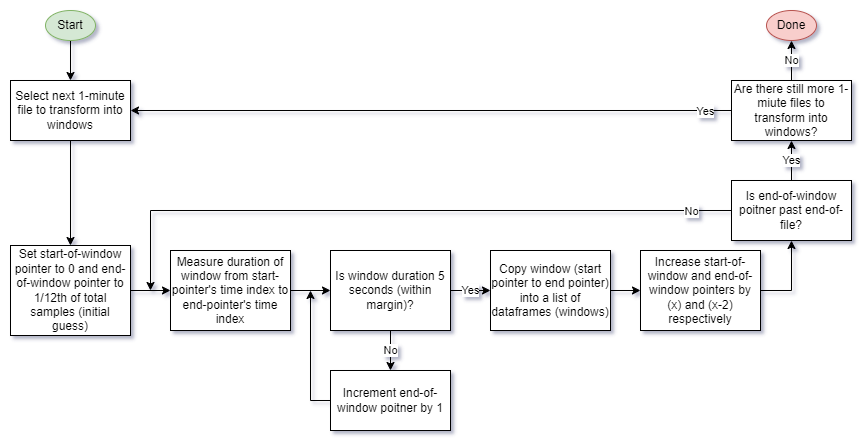

The diagram above was exported from draw.io. Its source (the exported page's mxGraphModel, read from the mxfile embedded in the PNG):
<mxGraphModel dx="1422" dy="705" grid="1" gridSize="10" guides="1" tooltips="1" connect="1" arrows="1" fold="1" page="1" pageScale="1" pageWidth="1400" pageHeight="850" math="0" shadow="0">
  <root>
    <mxCell id="0" />
    <mxCell id="1" parent="0" />
    <mxCell id="29TFt0G7r6MNwK6gc_hJ-1" value="Measure duration of window from start- pointer's time index to end-pointer's time index" style="rounded=0;whiteSpace=wrap;html=1;" vertex="1" parent="1">
      <mxGeometry x="410" y="310" width="120" height="80" as="geometry" />
    </mxCell>
    <mxCell id="29TFt0G7r6MNwK6gc_hJ-9" value="Yes" style="edgeStyle=orthogonalEdgeStyle;rounded=0;orthogonalLoop=1;jettySize=auto;html=1;entryX=0;entryY=0.5;entryDx=0;entryDy=0;" edge="1" parent="1" source="29TFt0G7r6MNwK6gc_hJ-2" target="29TFt0G7r6MNwK6gc_hJ-3">
      <mxGeometry relative="1" as="geometry" />
    </mxCell>
    <mxCell id="29TFt0G7r6MNwK6gc_hJ-13" value="No" style="edgeStyle=orthogonalEdgeStyle;rounded=0;orthogonalLoop=1;jettySize=auto;html=1;exitX=0.5;exitY=1;exitDx=0;exitDy=0;entryX=0.5;entryY=0;entryDx=0;entryDy=0;" edge="1" parent="1" source="29TFt0G7r6MNwK6gc_hJ-2" target="29TFt0G7r6MNwK6gc_hJ-12">
      <mxGeometry relative="1" as="geometry" />
    </mxCell>
    <mxCell id="29TFt0G7r6MNwK6gc_hJ-2" value="Is window duration 5 seconds (within margin)?" style="rounded=0;whiteSpace=wrap;html=1;" vertex="1" parent="1">
      <mxGeometry x="570" y="310" width="120" height="80" as="geometry" />
    </mxCell>
    <mxCell id="29TFt0G7r6MNwK6gc_hJ-10" style="edgeStyle=orthogonalEdgeStyle;rounded=0;orthogonalLoop=1;jettySize=auto;html=1;entryX=0;entryY=0.5;entryDx=0;entryDy=0;" edge="1" parent="1" source="29TFt0G7r6MNwK6gc_hJ-3" target="29TFt0G7r6MNwK6gc_hJ-4">
      <mxGeometry relative="1" as="geometry" />
    </mxCell>
    <mxCell id="29TFt0G7r6MNwK6gc_hJ-3" value="Copy window (start pointer to end pointer) into a list of dataframes (windows)" style="rounded=0;whiteSpace=wrap;html=1;" vertex="1" parent="1">
      <mxGeometry x="730" y="310" width="120" height="80" as="geometry" />
    </mxCell>
    <mxCell id="29TFt0G7r6MNwK6gc_hJ-44" style="edgeStyle=orthogonalEdgeStyle;rounded=0;orthogonalLoop=1;jettySize=auto;html=1;entryX=0.5;entryY=1;entryDx=0;entryDy=0;" edge="1" parent="1" source="29TFt0G7r6MNwK6gc_hJ-4" target="29TFt0G7r6MNwK6gc_hJ-16">
      <mxGeometry relative="1" as="geometry">
        <Array as="points">
          <mxPoint x="1031" y="350" />
        </Array>
      </mxGeometry>
    </mxCell>
    <mxCell id="29TFt0G7r6MNwK6gc_hJ-4" value="Increase start-of-window and end-of-window pointers by (x) and (x-2) respectively" style="rounded=0;whiteSpace=wrap;html=1;" vertex="1" parent="1">
      <mxGeometry x="880" y="310" width="120" height="80" as="geometry" />
    </mxCell>
    <mxCell id="29TFt0G7r6MNwK6gc_hJ-22" style="edgeStyle=orthogonalEdgeStyle;rounded=0;orthogonalLoop=1;jettySize=auto;html=1;entryX=0;entryY=0.5;entryDx=0;entryDy=0;" edge="1" parent="1" source="29TFt0G7r6MNwK6gc_hJ-5" target="29TFt0G7r6MNwK6gc_hJ-1">
      <mxGeometry relative="1" as="geometry" />
    </mxCell>
    <mxCell id="29TFt0G7r6MNwK6gc_hJ-5" value="Set start-of-window pointer to 0 and end-of-window pointer to 1/12th of total samples (initial guess)" style="rounded=0;whiteSpace=wrap;html=1;" vertex="1" parent="1">
      <mxGeometry x="250" y="305" width="120" height="90" as="geometry" />
    </mxCell>
    <mxCell id="29TFt0G7r6MNwK6gc_hJ-6" value="" style="curved=1;endArrow=classic;html=1;rounded=0;entryX=0;entryY=0.5;entryDx=0;entryDy=0;" edge="1" parent="1" target="29TFt0G7r6MNwK6gc_hJ-2">
      <mxGeometry width="50" height="50" relative="1" as="geometry">
        <mxPoint x="530" y="350" as="sourcePoint" />
        <mxPoint x="570" y="300" as="targetPoint" />
        <Array as="points">
          <mxPoint x="570" y="350" />
          <mxPoint x="540" y="350" />
        </Array>
      </mxGeometry>
    </mxCell>
    <mxCell id="29TFt0G7r6MNwK6gc_hJ-41" style="edgeStyle=orthogonalEdgeStyle;rounded=0;orthogonalLoop=1;jettySize=auto;html=1;" edge="1" parent="1" source="29TFt0G7r6MNwK6gc_hJ-12">
      <mxGeometry relative="1" as="geometry">
        <mxPoint x="550" y="350" as="targetPoint" />
      </mxGeometry>
    </mxCell>
    <mxCell id="29TFt0G7r6MNwK6gc_hJ-12" value="Increment end-of-window poitner by 1" style="rounded=0;whiteSpace=wrap;html=1;" vertex="1" parent="1">
      <mxGeometry x="570" y="430" width="120" height="60" as="geometry" />
    </mxCell>
    <mxCell id="29TFt0G7r6MNwK6gc_hJ-37" value="Yes" style="edgeStyle=orthogonalEdgeStyle;rounded=0;orthogonalLoop=1;jettySize=auto;html=1;entryX=0.5;entryY=1;entryDx=0;entryDy=0;" edge="1" parent="1" source="29TFt0G7r6MNwK6gc_hJ-16" target="29TFt0G7r6MNwK6gc_hJ-29">
      <mxGeometry relative="1" as="geometry" />
    </mxCell>
    <mxCell id="29TFt0G7r6MNwK6gc_hJ-42" style="edgeStyle=orthogonalEdgeStyle;rounded=0;orthogonalLoop=1;jettySize=auto;html=1;" edge="1" parent="1" source="29TFt0G7r6MNwK6gc_hJ-16">
      <mxGeometry relative="1" as="geometry">
        <mxPoint x="390" y="350" as="targetPoint" />
      </mxGeometry>
    </mxCell>
    <mxCell id="29TFt0G7r6MNwK6gc_hJ-45" value="No" style="edgeLabel;html=1;align=center;verticalAlign=middle;resizable=0;points=[];" vertex="1" connectable="0" parent="29TFt0G7r6MNwK6gc_hJ-42">
      <mxGeometry x="-0.6732" relative="1" as="geometry">
        <mxPoint x="67" as="offset" />
      </mxGeometry>
    </mxCell>
    <mxCell id="29TFt0G7r6MNwK6gc_hJ-16" value="Is end-of-window poitner past end-of-file?" style="rounded=0;whiteSpace=wrap;html=1;" vertex="1" parent="1">
      <mxGeometry x="971" y="240" width="120" height="60" as="geometry" />
    </mxCell>
    <mxCell id="29TFt0G7r6MNwK6gc_hJ-26" style="edgeStyle=orthogonalEdgeStyle;rounded=0;orthogonalLoop=1;jettySize=auto;html=1;entryX=0.5;entryY=0;entryDx=0;entryDy=0;exitX=0.5;exitY=1;exitDx=0;exitDy=0;" edge="1" parent="1" source="29TFt0G7r6MNwK6gc_hJ-24" target="29TFt0G7r6MNwK6gc_hJ-5">
      <mxGeometry relative="1" as="geometry">
        <mxPoint x="270" y="220" as="sourcePoint" />
      </mxGeometry>
    </mxCell>
    <mxCell id="29TFt0G7r6MNwK6gc_hJ-24" value="Select next 1-minute file to transform into windows" style="rounded=0;whiteSpace=wrap;html=1;" vertex="1" parent="1">
      <mxGeometry x="250" y="140" width="120" height="60" as="geometry" />
    </mxCell>
    <mxCell id="29TFt0G7r6MNwK6gc_hJ-30" value="No" style="edgeStyle=orthogonalEdgeStyle;rounded=0;orthogonalLoop=1;jettySize=auto;html=1;" edge="1" parent="1" source="29TFt0G7r6MNwK6gc_hJ-29">
      <mxGeometry relative="1" as="geometry">
        <mxPoint x="1031" y="100" as="targetPoint" />
      </mxGeometry>
    </mxCell>
    <mxCell id="29TFt0G7r6MNwK6gc_hJ-33" style="edgeStyle=orthogonalEdgeStyle;rounded=0;orthogonalLoop=1;jettySize=auto;html=1;entryX=1;entryY=0.5;entryDx=0;entryDy=0;" edge="1" parent="1" source="29TFt0G7r6MNwK6gc_hJ-29" target="29TFt0G7r6MNwK6gc_hJ-24">
      <mxGeometry relative="1" as="geometry" />
    </mxCell>
    <mxCell id="29TFt0G7r6MNwK6gc_hJ-34" value="Yes" style="edgeLabel;html=1;align=center;verticalAlign=middle;resizable=0;points=[];" vertex="1" connectable="0" parent="29TFt0G7r6MNwK6gc_hJ-33">
      <mxGeometry x="-0.6907" y="-1" relative="1" as="geometry">
        <mxPoint x="66" y="1" as="offset" />
      </mxGeometry>
    </mxCell>
    <mxCell id="29TFt0G7r6MNwK6gc_hJ-29" value="Are there still more 1-miute files to transform into windows?" style="rounded=0;whiteSpace=wrap;html=1;" vertex="1" parent="1">
      <mxGeometry x="971" y="140" width="120" height="60" as="geometry" />
    </mxCell>
    <mxCell id="29TFt0G7r6MNwK6gc_hJ-31" value="Done" style="ellipse;whiteSpace=wrap;html=1;fillColor=#f8cecc;strokeColor=#b85450;" vertex="1" parent="1">
      <mxGeometry x="1006" y="70" width="50" height="30" as="geometry" />
    </mxCell>
    <mxCell id="29TFt0G7r6MNwK6gc_hJ-35" style="edgeStyle=orthogonalEdgeStyle;rounded=0;orthogonalLoop=1;jettySize=auto;html=1;" edge="1" parent="1" source="29TFt0G7r6MNwK6gc_hJ-32" target="29TFt0G7r6MNwK6gc_hJ-24">
      <mxGeometry relative="1" as="geometry" />
    </mxCell>
    <mxCell id="29TFt0G7r6MNwK6gc_hJ-32" value="Start" style="ellipse;whiteSpace=wrap;html=1;fillColor=#d5e8d4;strokeColor=#82b366;" vertex="1" parent="1">
      <mxGeometry x="285" y="70" width="50" height="30" as="geometry" />
    </mxCell>
  </root>
</mxGraphModel>